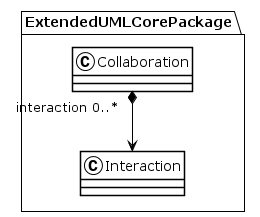

The diagram above was rendered by PlantUML. Its source (embedded in the PNG):
@startuml
!theme plain
package ExtendedUMLCorePackage {
class Collaboration {
}
Collaboration "interaction 0..*" *--> Interaction
class Interaction {
}
}
@enduml